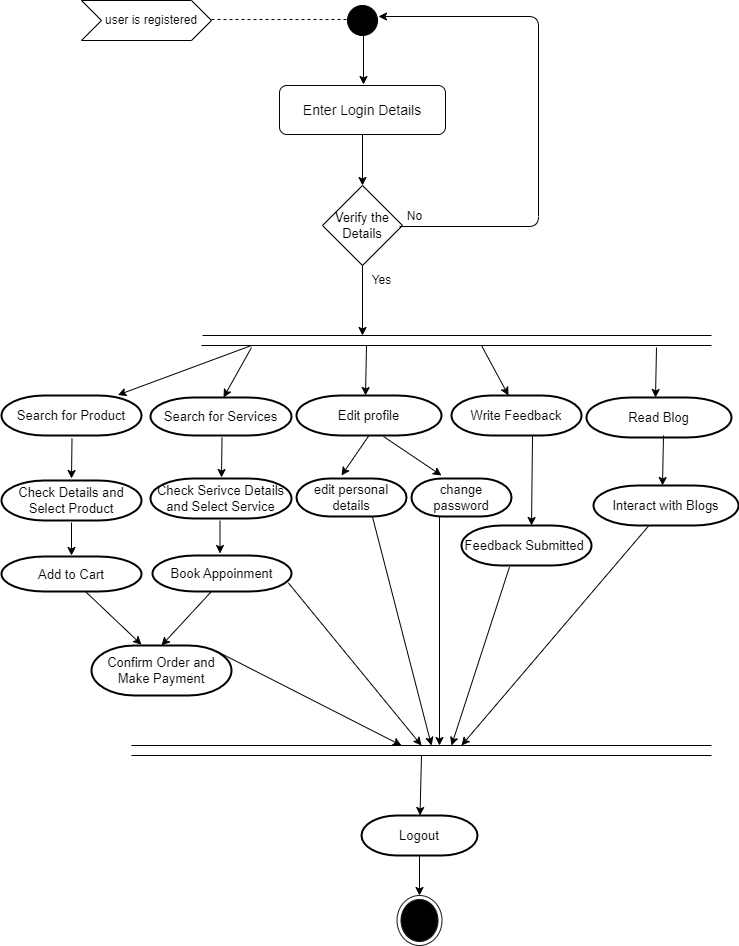

The diagram above was exported from draw.io. Its source (the exported page's mxGraphModel, read from the mxfile embedded in the PNG):
<mxGraphModel dx="1000" dy="523" grid="1" gridSize="10" guides="1" tooltips="1" connect="1" arrows="1" fold="1" page="1" pageScale="1" pageWidth="850" pageHeight="1100" math="0" shadow="0">
  <root>
    <mxCell id="0" />
    <mxCell id="1" parent="0" />
    <mxCell id="5huqMFdKLcW-_2DL4H7K-1" value="" style="ellipse;whiteSpace=wrap;html=1;aspect=fixed;strokeColor=#000000;fillColor=#000000;" vertex="1" parent="1">
      <mxGeometry x="366" y="90" width="30" height="30" as="geometry" />
    </mxCell>
    <mxCell id="5huqMFdKLcW-_2DL4H7K-2" value="" style="endArrow=classic;html=1;exitX=0.5;exitY=1;exitDx=0;exitDy=0;" edge="1" parent="1">
      <mxGeometry width="50" height="50" relative="1" as="geometry">
        <mxPoint x="382" y="119" as="sourcePoint" />
        <mxPoint x="382" y="169" as="targetPoint" />
      </mxGeometry>
    </mxCell>
    <mxCell id="ypj-Yjyx0t48Jdf7W9QV-15" value="" style="edgeStyle=orthogonalEdgeStyle;rounded=0;orthogonalLoop=1;jettySize=auto;html=1;entryX=0.5;entryY=0;entryDx=0;entryDy=0;" edge="1" parent="1" source="5huqMFdKLcW-_2DL4H7K-4" target="5huqMFdKLcW-_2DL4H7K-9">
      <mxGeometry relative="1" as="geometry" />
    </mxCell>
    <mxCell id="5huqMFdKLcW-_2DL4H7K-4" value="&lt;font style=&quot;font-size: 14px;&quot;&gt;Enter Login Details&lt;/font&gt;" style="rounded=1;whiteSpace=wrap;html=1;strokeColor=#000000;fillColor=#FFFFFF;" vertex="1" parent="1">
      <mxGeometry x="298" y="170" width="166" height="49" as="geometry" />
    </mxCell>
    <mxCell id="5huqMFdKLcW-_2DL4H7K-7" value="&amp;nbsp; &amp;nbsp;user is registered" style="shape=step;perimeter=stepPerimeter;whiteSpace=wrap;html=1;fixedSize=1;strokeColor=#000000;fillColor=#FFFFFF;" vertex="1" parent="1">
      <mxGeometry x="100" y="85" width="130" height="40" as="geometry" />
    </mxCell>
    <mxCell id="5huqMFdKLcW-_2DL4H7K-8" value="" style="endArrow=none;dashed=1;html=1;exitX=1;exitY=0.5;exitDx=0;exitDy=0;" edge="1" parent="1">
      <mxGeometry width="50" height="50" relative="1" as="geometry">
        <mxPoint x="230" y="104" as="sourcePoint" />
        <mxPoint x="366" y="104" as="targetPoint" />
      </mxGeometry>
    </mxCell>
    <mxCell id="5huqMFdKLcW-_2DL4H7K-9" value="&lt;font style=&quot;font-size: 13px;&quot;&gt;Verify the Details&lt;/font&gt;" style="rhombus;whiteSpace=wrap;html=1;" vertex="1" parent="1">
      <mxGeometry x="341" y="270" width="80" height="80" as="geometry" />
    </mxCell>
    <mxCell id="5huqMFdKLcW-_2DL4H7K-10" value="" style="endArrow=classic;html=1;exitX=1;exitY=0.5;exitDx=0;exitDy=0;" edge="1" parent="1">
      <mxGeometry width="50" height="50" relative="1" as="geometry">
        <mxPoint x="418" y="311" as="sourcePoint" />
        <mxPoint x="397" y="101" as="targetPoint" />
        <Array as="points">
          <mxPoint x="557" y="311" />
          <mxPoint x="557" y="101" />
        </Array>
      </mxGeometry>
    </mxCell>
    <mxCell id="5huqMFdKLcW-_2DL4H7K-11" value="" style="endArrow=none;html=1;" edge="1" parent="1">
      <mxGeometry width="50" height="50" relative="1" as="geometry">
        <mxPoint x="221" y="420" as="sourcePoint" />
        <mxPoint x="730" y="420" as="targetPoint" />
      </mxGeometry>
    </mxCell>
    <mxCell id="5huqMFdKLcW-_2DL4H7K-12" value="" style="endArrow=none;html=1;" edge="1" parent="1">
      <mxGeometry width="50" height="50" relative="1" as="geometry">
        <mxPoint x="220" y="430" as="sourcePoint" />
        <mxPoint x="730" y="430" as="targetPoint" />
      </mxGeometry>
    </mxCell>
    <mxCell id="5huqMFdKLcW-_2DL4H7K-13" value="" style="endArrow=classic;html=1;exitX=0.5;exitY=1;exitDx=0;exitDy=0;" edge="1" parent="1" source="5huqMFdKLcW-_2DL4H7K-9">
      <mxGeometry width="50" height="50" relative="1" as="geometry">
        <mxPoint x="366" y="420" as="sourcePoint" />
        <mxPoint x="381" y="420" as="targetPoint" />
      </mxGeometry>
    </mxCell>
    <mxCell id="5huqMFdKLcW-_2DL4H7K-14" value="" style="endArrow=classic;html=1;entryX=0.831;entryY=-0.012;entryDx=0;entryDy=0;entryPerimeter=0;" edge="1" parent="1" target="5huqMFdKLcW-_2DL4H7K-17">
      <mxGeometry width="50" height="50" relative="1" as="geometry">
        <mxPoint x="270" y="430" as="sourcePoint" />
        <mxPoint x="230" y="490" as="targetPoint" />
      </mxGeometry>
    </mxCell>
    <mxCell id="5huqMFdKLcW-_2DL4H7K-15" value="" style="endArrow=classic;html=1;" edge="1" parent="1">
      <mxGeometry width="50" height="50" relative="1" as="geometry">
        <mxPoint x="385" y="430" as="sourcePoint" />
        <mxPoint x="384" y="480" as="targetPoint" />
      </mxGeometry>
    </mxCell>
    <mxCell id="5huqMFdKLcW-_2DL4H7K-16" value="" style="endArrow=classic;html=1;" edge="1" parent="1">
      <mxGeometry width="50" height="50" relative="1" as="geometry">
        <mxPoint x="500" y="430" as="sourcePoint" />
        <mxPoint x="527" y="480" as="targetPoint" />
      </mxGeometry>
    </mxCell>
    <mxCell id="5huqMFdKLcW-_2DL4H7K-17" value="&lt;font style=&quot;font-size: 13px;&quot;&gt;Search for Product&lt;/font&gt;" style="strokeWidth=2;html=1;shape=mxgraph.flowchart.terminator;whiteSpace=wrap;" vertex="1" parent="1">
      <mxGeometry x="20" y="480" width="140" height="40" as="geometry" />
    </mxCell>
    <mxCell id="5huqMFdKLcW-_2DL4H7K-18" value="&lt;font style=&quot;font-size: 13px;&quot;&gt;Edit profile&lt;/font&gt;" style="strokeWidth=2;html=1;shape=mxgraph.flowchart.terminator;whiteSpace=wrap;" vertex="1" parent="1">
      <mxGeometry x="315" y="480" width="145" height="40" as="geometry" />
    </mxCell>
    <mxCell id="5huqMFdKLcW-_2DL4H7K-19" value="&lt;font style=&quot;font-size: 13px;&quot;&gt;Write Feedback&lt;/font&gt;" style="strokeWidth=2;html=1;shape=mxgraph.flowchart.terminator;whiteSpace=wrap;" vertex="1" parent="1">
      <mxGeometry x="470" y="480" width="130" height="40" as="geometry" />
    </mxCell>
    <mxCell id="5huqMFdKLcW-_2DL4H7K-20" value="" style="endArrow=classic;html=1;" edge="1" parent="1">
      <mxGeometry width="50" height="50" relative="1" as="geometry">
        <mxPoint x="90.5" y="523" as="sourcePoint" />
        <mxPoint x="90" y="563" as="targetPoint" />
      </mxGeometry>
    </mxCell>
    <mxCell id="5huqMFdKLcW-_2DL4H7K-21" value="&lt;span style=&quot;font-size: 13px;&quot;&gt;Check Details and Select Product&lt;/span&gt;" style="strokeWidth=2;html=1;shape=mxgraph.flowchart.terminator;whiteSpace=wrap;" vertex="1" parent="1">
      <mxGeometry x="20" y="565" width="140" height="40" as="geometry" />
    </mxCell>
    <mxCell id="5huqMFdKLcW-_2DL4H7K-22" value="" style="endArrow=classic;html=1;" edge="1" parent="1">
      <mxGeometry width="50" height="50" relative="1" as="geometry">
        <mxPoint x="90" y="607" as="sourcePoint" />
        <mxPoint x="90" y="640" as="targetPoint" />
      </mxGeometry>
    </mxCell>
    <mxCell id="5huqMFdKLcW-_2DL4H7K-23" value="&lt;span style=&quot;font-size: 13px;&quot;&gt;Add to Cart&lt;/span&gt;" style="strokeWidth=2;html=1;shape=mxgraph.flowchart.terminator;whiteSpace=wrap;" vertex="1" parent="1">
      <mxGeometry x="20" y="641" width="140" height="35" as="geometry" />
    </mxCell>
    <mxCell id="5huqMFdKLcW-_2DL4H7K-24" value="" style="endArrow=classic;html=1;entryX=0.446;entryY=-0.076;entryDx=0;entryDy=0;entryPerimeter=0;" edge="1" parent="1">
      <mxGeometry width="50" height="50" relative="1" as="geometry">
        <mxPoint x="103.9154987212276" y="676" as="sourcePoint" />
        <mxPoint x="160.00000000000006" y="729.2" as="targetPoint" />
      </mxGeometry>
    </mxCell>
    <mxCell id="5huqMFdKLcW-_2DL4H7K-25" value="&lt;span style=&quot;font-size: 13px;&quot;&gt;Confirm Order and Make Payment&lt;/span&gt;" style="strokeWidth=2;html=1;shape=mxgraph.flowchart.terminator;whiteSpace=wrap;" vertex="1" parent="1">
      <mxGeometry x="110" y="730" width="140" height="50" as="geometry" />
    </mxCell>
    <mxCell id="5huqMFdKLcW-_2DL4H7K-26" value="" style="endArrow=classic;html=1;" edge="1" parent="1">
      <mxGeometry width="50" height="50" relative="1" as="geometry">
        <mxPoint x="270" y="432" as="sourcePoint" />
        <mxPoint x="242" y="482" as="targetPoint" />
      </mxGeometry>
    </mxCell>
    <mxCell id="5huqMFdKLcW-_2DL4H7K-27" value="&lt;span style=&quot;font-size: 13px;&quot;&gt;Search for Services&lt;/span&gt;" style="strokeWidth=2;html=1;shape=mxgraph.flowchart.terminator;whiteSpace=wrap;" vertex="1" parent="1">
      <mxGeometry x="169" y="482" width="141" height="38" as="geometry" />
    </mxCell>
    <mxCell id="5huqMFdKLcW-_2DL4H7K-28" value="" style="endArrow=classic;html=1;" edge="1" parent="1">
      <mxGeometry width="50" height="50" relative="1" as="geometry">
        <mxPoint x="240.5" y="522" as="sourcePoint" />
        <mxPoint x="240" y="562" as="targetPoint" />
      </mxGeometry>
    </mxCell>
    <mxCell id="5huqMFdKLcW-_2DL4H7K-29" value="&lt;span style=&quot;font-size: 13px;&quot;&gt;Check Serivce Details and Select Service&lt;/span&gt;" style="strokeWidth=2;html=1;shape=mxgraph.flowchart.terminator;whiteSpace=wrap;" vertex="1" parent="1">
      <mxGeometry x="169" y="563" width="141" height="40" as="geometry" />
    </mxCell>
    <mxCell id="5huqMFdKLcW-_2DL4H7K-30" value="" style="endArrow=classic;html=1;" edge="1" parent="1">
      <mxGeometry width="50" height="50" relative="1" as="geometry">
        <mxPoint x="238.5" y="605" as="sourcePoint" />
        <mxPoint x="238.5" y="638" as="targetPoint" />
      </mxGeometry>
    </mxCell>
    <mxCell id="5huqMFdKLcW-_2DL4H7K-31" value="&lt;span style=&quot;font-size: 13px;&quot;&gt;Book Appoinment&lt;/span&gt;" style="strokeWidth=2;html=1;shape=mxgraph.flowchart.terminator;whiteSpace=wrap;" vertex="1" parent="1">
      <mxGeometry x="171" y="640" width="139" height="36" as="geometry" />
    </mxCell>
    <mxCell id="5huqMFdKLcW-_2DL4H7K-33" value="" style="endArrow=classic;html=1;exitX=0.424;exitY=1.111;exitDx=0;exitDy=0;exitPerimeter=0;" edge="1" parent="1">
      <mxGeometry width="50" height="50" relative="1" as="geometry">
        <mxPoint x="229.93599999999992" y="675.9960000000001" as="sourcePoint" />
        <mxPoint x="180" y="730" as="targetPoint" />
      </mxGeometry>
    </mxCell>
    <mxCell id="jQB_jeupjRArI2IdMVuL-1" value="" style="endArrow=classic;html=1;exitX=0.5;exitY=1;exitDx=0;exitDy=0;exitPerimeter=0;" edge="1" parent="1" source="5huqMFdKLcW-_2DL4H7K-18">
      <mxGeometry width="50" height="50" relative="1" as="geometry">
        <mxPoint x="396" y="532" as="sourcePoint" />
        <mxPoint x="360" y="560" as="targetPoint" />
      </mxGeometry>
    </mxCell>
    <mxCell id="jQB_jeupjRArI2IdMVuL-2" value="" style="endArrow=classic;html=1;exitX=0.6;exitY=1.025;exitDx=0;exitDy=0;exitPerimeter=0;" edge="1" parent="1" source="5huqMFdKLcW-_2DL4H7K-18">
      <mxGeometry width="50" height="50" relative="1" as="geometry">
        <mxPoint x="396" y="532" as="sourcePoint" />
        <mxPoint x="460" y="560" as="targetPoint" />
      </mxGeometry>
    </mxCell>
    <mxCell id="jQB_jeupjRArI2IdMVuL-3" value="&lt;font style=&quot;font-size: 13px;&quot;&gt;edit personal details&lt;/font&gt;" style="strokeWidth=2;html=1;shape=mxgraph.flowchart.terminator;whiteSpace=wrap;" vertex="1" parent="1">
      <mxGeometry x="315" y="563" width="110" height="38" as="geometry" />
    </mxCell>
    <mxCell id="jQB_jeupjRArI2IdMVuL-4" value="&lt;font style=&quot;font-size: 13px;&quot;&gt;change password&lt;/font&gt;" style="strokeWidth=2;html=1;shape=mxgraph.flowchart.terminator;whiteSpace=wrap;" vertex="1" parent="1">
      <mxGeometry x="430" y="563" width="100" height="38" as="geometry" />
    </mxCell>
    <mxCell id="jQB_jeupjRArI2IdMVuL-5" value="" style="endArrow=classic;html=1;" edge="1" parent="1">
      <mxGeometry width="50" height="50" relative="1" as="geometry">
        <mxPoint x="551" y="520" as="sourcePoint" />
        <mxPoint x="550" y="610" as="targetPoint" />
      </mxGeometry>
    </mxCell>
    <mxCell id="jQB_jeupjRArI2IdMVuL-6" value="&lt;font style=&quot;font-size: 13px;&quot;&gt;Feedback Submitted&amp;nbsp;&lt;/font&gt;" style="strokeWidth=2;html=1;shape=mxgraph.flowchart.terminator;whiteSpace=wrap;" vertex="1" parent="1">
      <mxGeometry x="480" y="610" width="130" height="40" as="geometry" />
    </mxCell>
    <mxCell id="jQB_jeupjRArI2IdMVuL-7" value="" style="endArrow=classic;html=1;" edge="1" parent="1">
      <mxGeometry width="50" height="50" relative="1" as="geometry">
        <mxPoint x="675" y="432" as="sourcePoint" />
        <mxPoint x="674" y="482" as="targetPoint" />
      </mxGeometry>
    </mxCell>
    <mxCell id="jQB_jeupjRArI2IdMVuL-8" value="&lt;font style=&quot;font-size: 13px;&quot;&gt;Read Blog&lt;/font&gt;" style="strokeWidth=2;html=1;shape=mxgraph.flowchart.terminator;whiteSpace=wrap;" vertex="1" parent="1">
      <mxGeometry x="605" y="482" width="145" height="40" as="geometry" />
    </mxCell>
    <mxCell id="jQB_jeupjRArI2IdMVuL-9" value="" style="endArrow=classic;html=1;" edge="1" parent="1">
      <mxGeometry width="50" height="50" relative="1" as="geometry">
        <mxPoint x="682" y="520" as="sourcePoint" />
        <mxPoint x="681" y="570" as="targetPoint" />
      </mxGeometry>
    </mxCell>
    <mxCell id="jQB_jeupjRArI2IdMVuL-10" value="&lt;font style=&quot;font-size: 13px;&quot;&gt;Interact with Blogs&lt;/font&gt;" style="strokeWidth=2;html=1;shape=mxgraph.flowchart.terminator;whiteSpace=wrap;" vertex="1" parent="1">
      <mxGeometry x="612" y="570" width="145" height="40" as="geometry" />
    </mxCell>
    <mxCell id="b_g6CYKFoFtNAu1vM9X9-1" value="" style="endArrow=none;html=1;" edge="1" parent="1">
      <mxGeometry width="50" height="50" relative="1" as="geometry">
        <mxPoint x="150" y="830" as="sourcePoint" />
        <mxPoint x="730" y="830" as="targetPoint" />
      </mxGeometry>
    </mxCell>
    <mxCell id="b_g6CYKFoFtNAu1vM9X9-2" value="" style="endArrow=none;html=1;" edge="1" parent="1">
      <mxGeometry width="50" height="50" relative="1" as="geometry">
        <mxPoint x="150" y="840" as="sourcePoint" />
        <mxPoint x="730" y="840" as="targetPoint" />
      </mxGeometry>
    </mxCell>
    <mxCell id="b_g6CYKFoFtNAu1vM9X9-3" value="" style="endArrow=classic;html=1;" edge="1" parent="1" target="b_g6CYKFoFtNAu1vM9X9-4">
      <mxGeometry width="50" height="50" relative="1" as="geometry">
        <mxPoint x="440" y="840" as="sourcePoint" />
        <mxPoint x="366" y="880" as="targetPoint" />
      </mxGeometry>
    </mxCell>
    <mxCell id="b_g6CYKFoFtNAu1vM9X9-4" value="&lt;font style=&quot;font-size: 13px;&quot;&gt;Logout&lt;/font&gt;" style="strokeWidth=2;html=1;shape=mxgraph.flowchart.terminator;whiteSpace=wrap;" vertex="1" parent="1">
      <mxGeometry x="380" y="900" width="116" height="40" as="geometry" />
    </mxCell>
    <mxCell id="b_g6CYKFoFtNAu1vM9X9-6" value="" style="endArrow=classic;html=1;exitX=0.5;exitY=1;exitDx=0;exitDy=0;exitPerimeter=0;" edge="1" parent="1" source="b_g6CYKFoFtNAu1vM9X9-4" target="ypj-Yjyx0t48Jdf7W9QV-3">
      <mxGeometry width="50" height="50" relative="1" as="geometry">
        <mxPoint x="369.5" y="930" as="sourcePoint" />
        <mxPoint x="370" y="970" as="targetPoint" />
      </mxGeometry>
    </mxCell>
    <mxCell id="ypj-Yjyx0t48Jdf7W9QV-3" value="" style="ellipse;html=1;shape=endState;fillColor=#000000;strokeColor=#1a1919;" vertex="1" parent="1">
      <mxGeometry x="415.5" y="980" width="45" height="50" as="geometry" />
    </mxCell>
    <mxCell id="ypj-Yjyx0t48Jdf7W9QV-4" value="" style="endArrow=classic;html=1;" edge="1" parent="1" source="jQB_jeupjRArI2IdMVuL-10">
      <mxGeometry width="50" height="50" relative="1" as="geometry">
        <mxPoint x="481" y="740" as="sourcePoint" />
        <mxPoint x="480" y="830" as="targetPoint" />
      </mxGeometry>
    </mxCell>
    <mxCell id="ypj-Yjyx0t48Jdf7W9QV-5" value="" style="endArrow=classic;html=1;exitX=0.369;exitY=1.038;exitDx=0;exitDy=0;exitPerimeter=0;" edge="1" parent="1" source="jQB_jeupjRArI2IdMVuL-6">
      <mxGeometry width="50" height="50" relative="1" as="geometry">
        <mxPoint x="677" y="620" as="sourcePoint" />
        <mxPoint x="470" y="830" as="targetPoint" />
      </mxGeometry>
    </mxCell>
    <mxCell id="ypj-Yjyx0t48Jdf7W9QV-6" value="" style="endArrow=classic;html=1;exitX=0.28;exitY=1.013;exitDx=0;exitDy=0;exitPerimeter=0;" edge="1" parent="1" source="jQB_jeupjRArI2IdMVuL-4">
      <mxGeometry width="50" height="50" relative="1" as="geometry">
        <mxPoint x="538" y="662" as="sourcePoint" />
        <mxPoint x="458" y="830" as="targetPoint" />
      </mxGeometry>
    </mxCell>
    <mxCell id="ypj-Yjyx0t48Jdf7W9QV-7" value="" style="endArrow=classic;html=1;exitX=0.691;exitY=1.013;exitDx=0;exitDy=0;exitPerimeter=0;" edge="1" parent="1" source="jQB_jeupjRArI2IdMVuL-3">
      <mxGeometry width="50" height="50" relative="1" as="geometry">
        <mxPoint x="468" y="611" as="sourcePoint" />
        <mxPoint x="450" y="830" as="targetPoint" />
      </mxGeometry>
    </mxCell>
    <mxCell id="ypj-Yjyx0t48Jdf7W9QV-8" value="" style="endArrow=classic;html=1;exitX=0.978;exitY=0.764;exitDx=0;exitDy=0;exitPerimeter=0;" edge="1" parent="1" source="5huqMFdKLcW-_2DL4H7K-31">
      <mxGeometry width="50" height="50" relative="1" as="geometry">
        <mxPoint x="401" y="611" as="sourcePoint" />
        <mxPoint x="440" y="830" as="targetPoint" />
      </mxGeometry>
    </mxCell>
    <mxCell id="ypj-Yjyx0t48Jdf7W9QV-9" value="" style="endArrow=classic;html=1;exitX=0.89;exitY=0.11;exitDx=0;exitDy=0;exitPerimeter=0;" edge="1" parent="1" source="5huqMFdKLcW-_2DL4H7K-25">
      <mxGeometry width="50" height="50" relative="1" as="geometry">
        <mxPoint x="317" y="678" as="sourcePoint" />
        <mxPoint x="420" y="830" as="targetPoint" />
      </mxGeometry>
    </mxCell>
    <mxCell id="ypj-Yjyx0t48Jdf7W9QV-12" value="No" style="text;html=1;align=center;verticalAlign=middle;resizable=0;points=[];autosize=1;strokeColor=none;fillColor=none;" vertex="1" parent="1">
      <mxGeometry x="413" y="286" width="40" height="30" as="geometry" />
    </mxCell>
    <mxCell id="ypj-Yjyx0t48Jdf7W9QV-13" value="Yes" style="text;html=1;align=center;verticalAlign=middle;resizable=0;points=[];autosize=1;strokeColor=none;fillColor=none;" vertex="1" parent="1">
      <mxGeometry x="380" y="350" width="40" height="30" as="geometry" />
    </mxCell>
  </root>
</mxGraphModel>